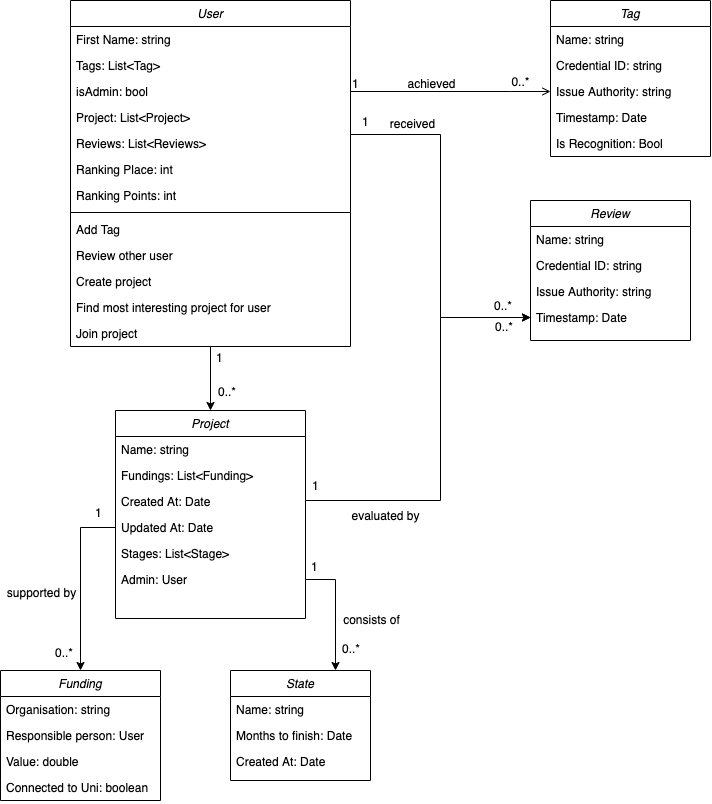

The diagram above was exported from draw.io. Its source (the exported page's mxGraphModel, read from the mxfile embedded in the PNG):
<mxGraphModel dx="1519" dy="850" grid="1" gridSize="10" guides="1" tooltips="1" connect="1" arrows="1" fold="1" page="1" pageScale="1" pageWidth="827" pageHeight="1169" math="0" shadow="0">
  <root>
    <mxCell id="WIyWlLk6GJQsqaUBKTNV-0" />
    <mxCell id="WIyWlLk6GJQsqaUBKTNV-1" parent="WIyWlLk6GJQsqaUBKTNV-0" />
    <mxCell id="3jUzmiNVYdH0w07vpU-k-23" style="edgeStyle=orthogonalEdgeStyle;rounded=0;orthogonalLoop=1;jettySize=auto;html=1;entryX=0.5;entryY=0;entryDx=0;entryDy=0;" edge="1" parent="WIyWlLk6GJQsqaUBKTNV-1" source="zkfFHV4jXpPFQw0GAbJ--0" target="3jUzmiNVYdH0w07vpU-k-18">
      <mxGeometry relative="1" as="geometry" />
    </mxCell>
    <mxCell id="3jUzmiNVYdH0w07vpU-k-30" style="edgeStyle=orthogonalEdgeStyle;rounded=0;orthogonalLoop=1;jettySize=auto;html=1;entryX=0;entryY=0.5;entryDx=0;entryDy=0;" edge="1" parent="WIyWlLk6GJQsqaUBKTNV-1" source="zkfFHV4jXpPFQw0GAbJ--0" target="3jUzmiNVYdH0w07vpU-k-28">
      <mxGeometry relative="1" as="geometry">
        <mxPoint x="500" y="400" as="targetPoint" />
        <Array as="points">
          <mxPoint x="470" y="174" />
          <mxPoint x="470" y="357" />
        </Array>
      </mxGeometry>
    </mxCell>
    <mxCell id="zkfFHV4jXpPFQw0GAbJ--0" value="User" style="swimlane;fontStyle=2;align=center;verticalAlign=top;childLayout=stackLayout;horizontal=1;startSize=26;horizontalStack=0;resizeParent=1;resizeLast=0;collapsible=1;marginBottom=0;rounded=0;shadow=0;strokeWidth=1;" parent="WIyWlLk6GJQsqaUBKTNV-1" vertex="1">
      <mxGeometry x="100" y="40" width="280" height="346" as="geometry">
        <mxRectangle x="230" y="140" width="160" height="26" as="alternateBounds" />
      </mxGeometry>
    </mxCell>
    <mxCell id="zkfFHV4jXpPFQw0GAbJ--1" value="First Name: string" style="text;align=left;verticalAlign=top;spacingLeft=4;spacingRight=4;overflow=hidden;rotatable=0;points=[[0,0.5],[1,0.5]];portConstraint=eastwest;" parent="zkfFHV4jXpPFQw0GAbJ--0" vertex="1">
      <mxGeometry y="26" width="280" height="26" as="geometry" />
    </mxCell>
    <mxCell id="zkfFHV4jXpPFQw0GAbJ--2" value="Tags: List&lt;Tag&gt;" style="text;align=left;verticalAlign=top;spacingLeft=4;spacingRight=4;overflow=hidden;rotatable=0;points=[[0,0.5],[1,0.5]];portConstraint=eastwest;rounded=0;shadow=0;html=0;" parent="zkfFHV4jXpPFQw0GAbJ--0" vertex="1">
      <mxGeometry y="52" width="280" height="26" as="geometry" />
    </mxCell>
    <mxCell id="zkfFHV4jXpPFQw0GAbJ--3" value="isAdmin: bool" style="text;align=left;verticalAlign=top;spacingLeft=4;spacingRight=4;overflow=hidden;rotatable=0;points=[[0,0.5],[1,0.5]];portConstraint=eastwest;rounded=0;shadow=0;html=0;" parent="zkfFHV4jXpPFQw0GAbJ--0" vertex="1">
      <mxGeometry y="78" width="280" height="26" as="geometry" />
    </mxCell>
    <mxCell id="3jUzmiNVYdH0w07vpU-k-13" value="Project: List&lt;Project&gt;" style="text;align=left;verticalAlign=top;spacingLeft=4;spacingRight=4;overflow=hidden;rotatable=0;points=[[0,0.5],[1,0.5]];portConstraint=eastwest;rounded=0;shadow=0;html=0;" vertex="1" parent="zkfFHV4jXpPFQw0GAbJ--0">
      <mxGeometry y="104" width="280" height="26" as="geometry" />
    </mxCell>
    <mxCell id="3jUzmiNVYdH0w07vpU-k-16" value="Reviews: List&lt;Reviews&gt;" style="text;align=left;verticalAlign=top;spacingLeft=4;spacingRight=4;overflow=hidden;rotatable=0;points=[[0,0.5],[1,0.5]];portConstraint=eastwest;" vertex="1" parent="zkfFHV4jXpPFQw0GAbJ--0">
      <mxGeometry y="130" width="280" height="26" as="geometry" />
    </mxCell>
    <mxCell id="3jUzmiNVYdH0w07vpU-k-53" value="Ranking Place: int" style="text;align=left;verticalAlign=top;spacingLeft=4;spacingRight=4;overflow=hidden;rotatable=0;points=[[0,0.5],[1,0.5]];portConstraint=eastwest;" vertex="1" parent="zkfFHV4jXpPFQw0GAbJ--0">
      <mxGeometry y="156" width="280" height="26" as="geometry" />
    </mxCell>
    <mxCell id="3jUzmiNVYdH0w07vpU-k-54" value="Ranking Points: int" style="text;align=left;verticalAlign=top;spacingLeft=4;spacingRight=4;overflow=hidden;rotatable=0;points=[[0,0.5],[1,0.5]];portConstraint=eastwest;" vertex="1" parent="zkfFHV4jXpPFQw0GAbJ--0">
      <mxGeometry y="182" width="280" height="26" as="geometry" />
    </mxCell>
    <mxCell id="zkfFHV4jXpPFQw0GAbJ--4" value="" style="line;html=1;strokeWidth=1;align=left;verticalAlign=middle;spacingTop=-1;spacingLeft=3;spacingRight=3;rotatable=0;labelPosition=right;points=[];portConstraint=eastwest;" parent="zkfFHV4jXpPFQw0GAbJ--0" vertex="1">
      <mxGeometry y="208" width="280" height="8" as="geometry" />
    </mxCell>
    <mxCell id="zkfFHV4jXpPFQw0GAbJ--5" value="Add Tag" style="text;align=left;verticalAlign=top;spacingLeft=4;spacingRight=4;overflow=hidden;rotatable=0;points=[[0,0.5],[1,0.5]];portConstraint=eastwest;" parent="zkfFHV4jXpPFQw0GAbJ--0" vertex="1">
      <mxGeometry y="216" width="280" height="26" as="geometry" />
    </mxCell>
    <mxCell id="3jUzmiNVYdH0w07vpU-k-12" value="Review other user" style="text;align=left;verticalAlign=top;spacingLeft=4;spacingRight=4;overflow=hidden;rotatable=0;points=[[0,0.5],[1,0.5]];portConstraint=eastwest;" vertex="1" parent="zkfFHV4jXpPFQw0GAbJ--0">
      <mxGeometry y="242" width="280" height="26" as="geometry" />
    </mxCell>
    <mxCell id="3jUzmiNVYdH0w07vpU-k-14" value="Create project" style="text;align=left;verticalAlign=top;spacingLeft=4;spacingRight=4;overflow=hidden;rotatable=0;points=[[0,0.5],[1,0.5]];portConstraint=eastwest;" vertex="1" parent="zkfFHV4jXpPFQw0GAbJ--0">
      <mxGeometry y="268" width="280" height="26" as="geometry" />
    </mxCell>
    <mxCell id="3jUzmiNVYdH0w07vpU-k-31" value="Find most interesting project for user" style="text;align=left;verticalAlign=top;spacingLeft=4;spacingRight=4;overflow=hidden;rotatable=0;points=[[0,0.5],[1,0.5]];portConstraint=eastwest;" vertex="1" parent="zkfFHV4jXpPFQw0GAbJ--0">
      <mxGeometry y="294" width="280" height="26" as="geometry" />
    </mxCell>
    <mxCell id="3jUzmiNVYdH0w07vpU-k-15" value="Join project" style="text;align=left;verticalAlign=top;spacingLeft=4;spacingRight=4;overflow=hidden;rotatable=0;points=[[0,0.5],[1,0.5]];portConstraint=eastwest;" vertex="1" parent="zkfFHV4jXpPFQw0GAbJ--0">
      <mxGeometry y="320" width="280" height="26" as="geometry" />
    </mxCell>
    <mxCell id="zkfFHV4jXpPFQw0GAbJ--26" value="" style="endArrow=open;shadow=0;strokeWidth=1;rounded=0;endFill=1;edgeStyle=elbowEdgeStyle;elbow=vertical;entryX=0;entryY=0.5;entryDx=0;entryDy=0;" parent="WIyWlLk6GJQsqaUBKTNV-1" source="zkfFHV4jXpPFQw0GAbJ--0" target="3jUzmiNVYdH0w07vpU-k-8" edge="1">
      <mxGeometry x="0.5" y="41" relative="1" as="geometry">
        <mxPoint x="380" y="192" as="sourcePoint" />
        <mxPoint x="520" y="165" as="targetPoint" />
        <mxPoint x="-40" y="32" as="offset" />
        <Array as="points">
          <mxPoint x="540" y="131" />
          <mxPoint x="520" y="131" />
          <mxPoint x="540" y="160" />
          <mxPoint x="420" y="160" />
        </Array>
      </mxGeometry>
    </mxCell>
    <mxCell id="zkfFHV4jXpPFQw0GAbJ--27" value="1" style="resizable=0;align=left;verticalAlign=bottom;labelBackgroundColor=none;fontSize=12;" parent="zkfFHV4jXpPFQw0GAbJ--26" connectable="0" vertex="1">
      <mxGeometry x="-1" relative="1" as="geometry">
        <mxPoint y="1" as="offset" />
      </mxGeometry>
    </mxCell>
    <mxCell id="zkfFHV4jXpPFQw0GAbJ--28" value="0..*" style="resizable=0;align=right;verticalAlign=bottom;labelBackgroundColor=none;fontSize=12;" parent="zkfFHV4jXpPFQw0GAbJ--26" connectable="0" vertex="1">
      <mxGeometry x="1" relative="1" as="geometry">
        <mxPoint x="-20" y="-1" as="offset" />
      </mxGeometry>
    </mxCell>
    <mxCell id="zkfFHV4jXpPFQw0GAbJ--29" value="achieved" style="text;html=1;resizable=0;points=[];;align=center;verticalAlign=middle;labelBackgroundColor=none;rounded=0;shadow=0;strokeWidth=1;fontSize=12;" parent="zkfFHV4jXpPFQw0GAbJ--26" vertex="1" connectable="0">
      <mxGeometry x="0.5" y="49" relative="1" as="geometry">
        <mxPoint x="-70" y="40" as="offset" />
      </mxGeometry>
    </mxCell>
    <mxCell id="3jUzmiNVYdH0w07vpU-k-5" value="Tag" style="swimlane;fontStyle=2;align=center;verticalAlign=top;childLayout=stackLayout;horizontal=1;startSize=26;horizontalStack=0;resizeParent=1;resizeLast=0;collapsible=1;marginBottom=0;rounded=0;shadow=0;strokeWidth=1;" vertex="1" parent="WIyWlLk6GJQsqaUBKTNV-1">
      <mxGeometry x="580" y="40" width="160" height="156" as="geometry">
        <mxRectangle x="230" y="140" width="160" height="26" as="alternateBounds" />
      </mxGeometry>
    </mxCell>
    <mxCell id="3jUzmiNVYdH0w07vpU-k-6" value="Name: string" style="text;align=left;verticalAlign=top;spacingLeft=4;spacingRight=4;overflow=hidden;rotatable=0;points=[[0,0.5],[1,0.5]];portConstraint=eastwest;" vertex="1" parent="3jUzmiNVYdH0w07vpU-k-5">
      <mxGeometry y="26" width="160" height="26" as="geometry" />
    </mxCell>
    <mxCell id="3jUzmiNVYdH0w07vpU-k-7" value="Credential ID: string" style="text;align=left;verticalAlign=top;spacingLeft=4;spacingRight=4;overflow=hidden;rotatable=0;points=[[0,0.5],[1,0.5]];portConstraint=eastwest;rounded=0;shadow=0;html=0;" vertex="1" parent="3jUzmiNVYdH0w07vpU-k-5">
      <mxGeometry y="52" width="160" height="26" as="geometry" />
    </mxCell>
    <mxCell id="3jUzmiNVYdH0w07vpU-k-8" value="Issue Authority: string" style="text;align=left;verticalAlign=top;spacingLeft=4;spacingRight=4;overflow=hidden;rotatable=0;points=[[0,0.5],[1,0.5]];portConstraint=eastwest;rounded=0;shadow=0;html=0;" vertex="1" parent="3jUzmiNVYdH0w07vpU-k-5">
      <mxGeometry y="78" width="160" height="26" as="geometry" />
    </mxCell>
    <mxCell id="3jUzmiNVYdH0w07vpU-k-17" value="Timestamp: Date" style="text;align=left;verticalAlign=top;spacingLeft=4;spacingRight=4;overflow=hidden;rotatable=0;points=[[0,0.5],[1,0.5]];portConstraint=eastwest;rounded=0;shadow=0;html=0;" vertex="1" parent="3jUzmiNVYdH0w07vpU-k-5">
      <mxGeometry y="104" width="160" height="26" as="geometry" />
    </mxCell>
    <mxCell id="3jUzmiNVYdH0w07vpU-k-56" value="Is Recognition: Bool" style="text;align=left;verticalAlign=top;spacingLeft=4;spacingRight=4;overflow=hidden;rotatable=0;points=[[0,0.5],[1,0.5]];portConstraint=eastwest;rounded=0;shadow=0;html=0;" vertex="1" parent="3jUzmiNVYdH0w07vpU-k-5">
      <mxGeometry y="130" width="160" height="26" as="geometry" />
    </mxCell>
    <mxCell id="3jUzmiNVYdH0w07vpU-k-29" style="edgeStyle=orthogonalEdgeStyle;rounded=0;orthogonalLoop=1;jettySize=auto;html=1;entryX=0;entryY=0.5;entryDx=0;entryDy=0;" edge="1" parent="WIyWlLk6GJQsqaUBKTNV-1" source="3jUzmiNVYdH0w07vpU-k-18" target="3jUzmiNVYdH0w07vpU-k-28">
      <mxGeometry relative="1" as="geometry">
        <Array as="points">
          <mxPoint x="470" y="540" />
          <mxPoint x="470" y="357" />
        </Array>
      </mxGeometry>
    </mxCell>
    <mxCell id="3jUzmiNVYdH0w07vpU-k-18" value="Project" style="swimlane;fontStyle=2;align=center;verticalAlign=top;childLayout=stackLayout;horizontal=1;startSize=26;horizontalStack=0;resizeParent=1;resizeLast=0;collapsible=1;marginBottom=0;rounded=0;shadow=0;strokeWidth=1;" vertex="1" parent="WIyWlLk6GJQsqaUBKTNV-1">
      <mxGeometry x="145" y="450" width="190" height="208" as="geometry">
        <mxRectangle x="230" y="140" width="160" height="26" as="alternateBounds" />
      </mxGeometry>
    </mxCell>
    <mxCell id="3jUzmiNVYdH0w07vpU-k-19" value="Name: string" style="text;align=left;verticalAlign=top;spacingLeft=4;spacingRight=4;overflow=hidden;rotatable=0;points=[[0,0.5],[1,0.5]];portConstraint=eastwest;" vertex="1" parent="3jUzmiNVYdH0w07vpU-k-18">
      <mxGeometry y="26" width="190" height="26" as="geometry" />
    </mxCell>
    <mxCell id="3jUzmiNVYdH0w07vpU-k-20" value="Fundings: List&lt;Funding&gt;" style="text;align=left;verticalAlign=top;spacingLeft=4;spacingRight=4;overflow=hidden;rotatable=0;points=[[0,0.5],[1,0.5]];portConstraint=eastwest;rounded=0;shadow=0;html=0;" vertex="1" parent="3jUzmiNVYdH0w07vpU-k-18">
      <mxGeometry y="52" width="190" height="26" as="geometry" />
    </mxCell>
    <mxCell id="3jUzmiNVYdH0w07vpU-k-22" value="Created At: Date" style="text;align=left;verticalAlign=top;spacingLeft=4;spacingRight=4;overflow=hidden;rotatable=0;points=[[0,0.5],[1,0.5]];portConstraint=eastwest;rounded=0;shadow=0;html=0;" vertex="1" parent="3jUzmiNVYdH0w07vpU-k-18">
      <mxGeometry y="78" width="190" height="26" as="geometry" />
    </mxCell>
    <mxCell id="3jUzmiNVYdH0w07vpU-k-32" value="Updated At: Date" style="text;align=left;verticalAlign=top;spacingLeft=4;spacingRight=4;overflow=hidden;rotatable=0;points=[[0,0.5],[1,0.5]];portConstraint=eastwest;rounded=0;shadow=0;html=0;" vertex="1" parent="3jUzmiNVYdH0w07vpU-k-18">
      <mxGeometry y="104" width="190" height="26" as="geometry" />
    </mxCell>
    <mxCell id="3jUzmiNVYdH0w07vpU-k-38" value="Stages: List&lt;Stage&gt;" style="text;align=left;verticalAlign=top;spacingLeft=4;spacingRight=4;overflow=hidden;rotatable=0;points=[[0,0.5],[1,0.5]];portConstraint=eastwest;rounded=0;shadow=0;html=0;" vertex="1" parent="3jUzmiNVYdH0w07vpU-k-18">
      <mxGeometry y="130" width="190" height="26" as="geometry" />
    </mxCell>
    <mxCell id="3jUzmiNVYdH0w07vpU-k-44" value="Admin: User" style="text;align=left;verticalAlign=top;spacingLeft=4;spacingRight=4;overflow=hidden;rotatable=0;points=[[0,0.5],[1,0.5]];portConstraint=eastwest;rounded=0;shadow=0;html=0;" vertex="1" parent="3jUzmiNVYdH0w07vpU-k-18">
      <mxGeometry y="156" width="190" height="26" as="geometry" />
    </mxCell>
    <mxCell id="3jUzmiNVYdH0w07vpU-k-24" value="Review" style="swimlane;fontStyle=2;align=center;verticalAlign=top;childLayout=stackLayout;horizontal=1;startSize=26;horizontalStack=0;resizeParent=1;resizeLast=0;collapsible=1;marginBottom=0;rounded=0;shadow=0;strokeWidth=1;" vertex="1" parent="WIyWlLk6GJQsqaUBKTNV-1">
      <mxGeometry x="560" y="240" width="160" height="140" as="geometry">
        <mxRectangle x="230" y="140" width="160" height="26" as="alternateBounds" />
      </mxGeometry>
    </mxCell>
    <mxCell id="3jUzmiNVYdH0w07vpU-k-25" value="Name: string" style="text;align=left;verticalAlign=top;spacingLeft=4;spacingRight=4;overflow=hidden;rotatable=0;points=[[0,0.5],[1,0.5]];portConstraint=eastwest;" vertex="1" parent="3jUzmiNVYdH0w07vpU-k-24">
      <mxGeometry y="26" width="160" height="26" as="geometry" />
    </mxCell>
    <mxCell id="3jUzmiNVYdH0w07vpU-k-26" value="Credential ID: string" style="text;align=left;verticalAlign=top;spacingLeft=4;spacingRight=4;overflow=hidden;rotatable=0;points=[[0,0.5],[1,0.5]];portConstraint=eastwest;rounded=0;shadow=0;html=0;" vertex="1" parent="3jUzmiNVYdH0w07vpU-k-24">
      <mxGeometry y="52" width="160" height="26" as="geometry" />
    </mxCell>
    <mxCell id="3jUzmiNVYdH0w07vpU-k-27" value="Issue Authority: string" style="text;align=left;verticalAlign=top;spacingLeft=4;spacingRight=4;overflow=hidden;rotatable=0;points=[[0,0.5],[1,0.5]];portConstraint=eastwest;rounded=0;shadow=0;html=0;" vertex="1" parent="3jUzmiNVYdH0w07vpU-k-24">
      <mxGeometry y="78" width="160" height="26" as="geometry" />
    </mxCell>
    <mxCell id="3jUzmiNVYdH0w07vpU-k-28" value="Timestamp: Date" style="text;align=left;verticalAlign=top;spacingLeft=4;spacingRight=4;overflow=hidden;rotatable=0;points=[[0,0.5],[1,0.5]];portConstraint=eastwest;rounded=0;shadow=0;html=0;" vertex="1" parent="3jUzmiNVYdH0w07vpU-k-24">
      <mxGeometry y="104" width="160" height="26" as="geometry" />
    </mxCell>
    <mxCell id="3jUzmiNVYdH0w07vpU-k-33" value="Funding" style="swimlane;fontStyle=2;align=center;verticalAlign=top;childLayout=stackLayout;horizontal=1;startSize=26;horizontalStack=0;resizeParent=1;resizeLast=0;collapsible=1;marginBottom=0;rounded=0;shadow=0;strokeWidth=1;" vertex="1" parent="WIyWlLk6GJQsqaUBKTNV-1">
      <mxGeometry x="30" y="710" width="160" height="130" as="geometry">
        <mxRectangle x="230" y="140" width="160" height="26" as="alternateBounds" />
      </mxGeometry>
    </mxCell>
    <mxCell id="3jUzmiNVYdH0w07vpU-k-34" value="Organisation: string" style="text;align=left;verticalAlign=top;spacingLeft=4;spacingRight=4;overflow=hidden;rotatable=0;points=[[0,0.5],[1,0.5]];portConstraint=eastwest;" vertex="1" parent="3jUzmiNVYdH0w07vpU-k-33">
      <mxGeometry y="26" width="160" height="26" as="geometry" />
    </mxCell>
    <mxCell id="3jUzmiNVYdH0w07vpU-k-35" value="Responsible person: User" style="text;align=left;verticalAlign=top;spacingLeft=4;spacingRight=4;overflow=hidden;rotatable=0;points=[[0,0.5],[1,0.5]];portConstraint=eastwest;rounded=0;shadow=0;html=0;" vertex="1" parent="3jUzmiNVYdH0w07vpU-k-33">
      <mxGeometry y="52" width="160" height="26" as="geometry" />
    </mxCell>
    <mxCell id="3jUzmiNVYdH0w07vpU-k-36" value="Value: double" style="text;align=left;verticalAlign=top;spacingLeft=4;spacingRight=4;overflow=hidden;rotatable=0;points=[[0,0.5],[1,0.5]];portConstraint=eastwest;rounded=0;shadow=0;html=0;" vertex="1" parent="3jUzmiNVYdH0w07vpU-k-33">
      <mxGeometry y="78" width="160" height="26" as="geometry" />
    </mxCell>
    <mxCell id="3jUzmiNVYdH0w07vpU-k-55" value="Connected to Uni: boolean" style="text;align=left;verticalAlign=top;spacingLeft=4;spacingRight=4;overflow=hidden;rotatable=0;points=[[0,0.5],[1,0.5]];portConstraint=eastwest;rounded=0;shadow=0;html=0;" vertex="1" parent="3jUzmiNVYdH0w07vpU-k-33">
      <mxGeometry y="104" width="160" height="26" as="geometry" />
    </mxCell>
    <mxCell id="3jUzmiNVYdH0w07vpU-k-39" value="State" style="swimlane;fontStyle=2;align=center;verticalAlign=top;childLayout=stackLayout;horizontal=1;startSize=26;horizontalStack=0;resizeParent=1;resizeLast=0;collapsible=1;marginBottom=0;rounded=0;shadow=0;strokeWidth=1;" vertex="1" parent="WIyWlLk6GJQsqaUBKTNV-1">
      <mxGeometry x="260" y="710" width="140" height="110" as="geometry">
        <mxRectangle x="230" y="140" width="160" height="26" as="alternateBounds" />
      </mxGeometry>
    </mxCell>
    <mxCell id="3jUzmiNVYdH0w07vpU-k-40" value="Name: string" style="text;align=left;verticalAlign=top;spacingLeft=4;spacingRight=4;overflow=hidden;rotatable=0;points=[[0,0.5],[1,0.5]];portConstraint=eastwest;" vertex="1" parent="3jUzmiNVYdH0w07vpU-k-39">
      <mxGeometry y="26" width="140" height="26" as="geometry" />
    </mxCell>
    <mxCell id="3jUzmiNVYdH0w07vpU-k-42" value="Months to finish: Date" style="text;align=left;verticalAlign=top;spacingLeft=4;spacingRight=4;overflow=hidden;rotatable=0;points=[[0,0.5],[1,0.5]];portConstraint=eastwest;rounded=0;shadow=0;html=0;" vertex="1" parent="3jUzmiNVYdH0w07vpU-k-39">
      <mxGeometry y="52" width="140" height="26" as="geometry" />
    </mxCell>
    <mxCell id="3jUzmiNVYdH0w07vpU-k-43" value="Created At: Date" style="text;align=left;verticalAlign=top;spacingLeft=4;spacingRight=4;overflow=hidden;rotatable=0;points=[[0,0.5],[1,0.5]];portConstraint=eastwest;rounded=0;shadow=0;html=0;" vertex="1" parent="3jUzmiNVYdH0w07vpU-k-39">
      <mxGeometry y="78" width="140" height="26" as="geometry" />
    </mxCell>
    <mxCell id="3jUzmiNVYdH0w07vpU-k-45" value="1" style="resizable=0;align=left;verticalAlign=bottom;labelBackgroundColor=none;fontSize=12;" connectable="0" vertex="1" parent="WIyWlLk6GJQsqaUBKTNV-1">
      <mxGeometry x="212" y="280" as="geometry">
        <mxPoint x="32" y="126" as="offset" />
      </mxGeometry>
    </mxCell>
    <mxCell id="3jUzmiNVYdH0w07vpU-k-46" value="0..*" style="resizable=0;align=left;verticalAlign=bottom;labelBackgroundColor=none;fontSize=12;" connectable="0" vertex="1" parent="WIyWlLk6GJQsqaUBKTNV-1">
      <mxGeometry x="246" y="440" as="geometry" />
    </mxCell>
    <mxCell id="3jUzmiNVYdH0w07vpU-k-47" value="1" style="resizable=0;align=left;verticalAlign=bottom;labelBackgroundColor=none;fontSize=12;" connectable="0" vertex="1" parent="WIyWlLk6GJQsqaUBKTNV-1">
      <mxGeometry x="390" y="170" as="geometry" />
    </mxCell>
    <mxCell id="3jUzmiNVYdH0w07vpU-k-48" value="0..*" style="resizable=0;align=left;verticalAlign=bottom;labelBackgroundColor=none;fontSize=12;" connectable="0" vertex="1" parent="WIyWlLk6GJQsqaUBKTNV-1">
      <mxGeometry x="428" y="198" as="geometry">
        <mxPoint x="94" y="156" as="offset" />
      </mxGeometry>
    </mxCell>
    <mxCell id="3jUzmiNVYdH0w07vpU-k-49" value="1" style="resizable=0;align=left;verticalAlign=bottom;labelBackgroundColor=none;fontSize=12;" connectable="0" vertex="1" parent="WIyWlLk6GJQsqaUBKTNV-1">
      <mxGeometry x="340" y="534" as="geometry" />
    </mxCell>
    <mxCell id="3jUzmiNVYdH0w07vpU-k-50" value="0..*" style="resizable=0;align=left;verticalAlign=bottom;labelBackgroundColor=none;fontSize=12;" connectable="0" vertex="1" parent="WIyWlLk6GJQsqaUBKTNV-1">
      <mxGeometry x="460" y="250" as="geometry">
        <mxPoint x="63" y="125" as="offset" />
      </mxGeometry>
    </mxCell>
    <mxCell id="3jUzmiNVYdH0w07vpU-k-51" style="edgeStyle=orthogonalEdgeStyle;rounded=0;orthogonalLoop=1;jettySize=auto;html=1;exitX=0;exitY=0.5;exitDx=0;exitDy=0;entryX=0.5;entryY=0;entryDx=0;entryDy=0;" edge="1" parent="WIyWlLk6GJQsqaUBKTNV-1" source="3jUzmiNVYdH0w07vpU-k-32" target="3jUzmiNVYdH0w07vpU-k-33">
      <mxGeometry relative="1" as="geometry" />
    </mxCell>
    <mxCell id="3jUzmiNVYdH0w07vpU-k-52" style="edgeStyle=orthogonalEdgeStyle;rounded=0;orthogonalLoop=1;jettySize=auto;html=1;exitX=1;exitY=0.5;exitDx=0;exitDy=0;entryX=0.75;entryY=0;entryDx=0;entryDy=0;" edge="1" parent="WIyWlLk6GJQsqaUBKTNV-1" source="3jUzmiNVYdH0w07vpU-k-44" target="3jUzmiNVYdH0w07vpU-k-39">
      <mxGeometry relative="1" as="geometry" />
    </mxCell>
    <mxCell id="3jUzmiNVYdH0w07vpU-k-57" value="1" style="resizable=0;align=left;verticalAlign=bottom;labelBackgroundColor=none;fontSize=12;" connectable="0" vertex="1" parent="WIyWlLk6GJQsqaUBKTNV-1">
      <mxGeometry x="356" y="544" as="geometry">
        <mxPoint x="-17" y="71" as="offset" />
      </mxGeometry>
    </mxCell>
    <mxCell id="3jUzmiNVYdH0w07vpU-k-58" value="0..*" style="resizable=0;align=left;verticalAlign=bottom;labelBackgroundColor=none;fontSize=12;" connectable="0" vertex="1" parent="WIyWlLk6GJQsqaUBKTNV-1">
      <mxGeometry x="350" y="620" as="geometry">
        <mxPoint x="20" y="77" as="offset" />
      </mxGeometry>
    </mxCell>
    <mxCell id="3jUzmiNVYdH0w07vpU-k-59" value="1" style="resizable=0;align=left;verticalAlign=bottom;labelBackgroundColor=none;fontSize=12;" connectable="0" vertex="1" parent="WIyWlLk6GJQsqaUBKTNV-1">
      <mxGeometry x="140" y="490" as="geometry">
        <mxPoint x="-17" y="71" as="offset" />
      </mxGeometry>
    </mxCell>
    <mxCell id="3jUzmiNVYdH0w07vpU-k-60" value="0..*" style="resizable=0;align=left;verticalAlign=bottom;labelBackgroundColor=none;fontSize=12;" connectable="0" vertex="1" parent="WIyWlLk6GJQsqaUBKTNV-1">
      <mxGeometry x="100" y="630" as="geometry">
        <mxPoint x="-17" y="71" as="offset" />
      </mxGeometry>
    </mxCell>
    <mxCell id="3jUzmiNVYdH0w07vpU-k-61" value="received" style="text;html=1;resizable=0;points=[];;align=center;verticalAlign=middle;labelBackgroundColor=none;rounded=0;shadow=0;strokeWidth=1;fontSize=12;" vertex="1" connectable="0" parent="WIyWlLk6GJQsqaUBKTNV-1">
      <mxGeometry x="440" y="132" as="geometry">
        <mxPoint x="1" y="30" as="offset" />
      </mxGeometry>
    </mxCell>
    <mxCell id="3jUzmiNVYdH0w07vpU-k-62" value="evaluated by" style="text;html=1;resizable=0;points=[];;align=center;verticalAlign=middle;labelBackgroundColor=none;rounded=0;shadow=0;strokeWidth=1;fontSize=12;" vertex="1" connectable="0" parent="WIyWlLk6GJQsqaUBKTNV-1">
      <mxGeometry x="414" y="554" as="geometry">
        <mxPoint as="offset" />
      </mxGeometry>
    </mxCell>
    <mxCell id="3jUzmiNVYdH0w07vpU-k-63" value="consists of" style="text;html=1;resizable=0;points=[];;align=center;verticalAlign=middle;labelBackgroundColor=none;rounded=0;shadow=0;strokeWidth=1;fontSize=12;" vertex="1" connectable="0" parent="WIyWlLk6GJQsqaUBKTNV-1">
      <mxGeometry x="400" y="658" as="geometry" />
    </mxCell>
    <mxCell id="3jUzmiNVYdH0w07vpU-k-64" value="supported by" style="text;html=1;resizable=0;points=[];;align=center;verticalAlign=middle;labelBackgroundColor=none;rounded=0;shadow=0;strokeWidth=1;fontSize=12;" vertex="1" connectable="0" parent="WIyWlLk6GJQsqaUBKTNV-1">
      <mxGeometry x="70" y="630" as="geometry">
        <mxPoint y="1" as="offset" />
      </mxGeometry>
    </mxCell>
  </root>
</mxGraphModel>